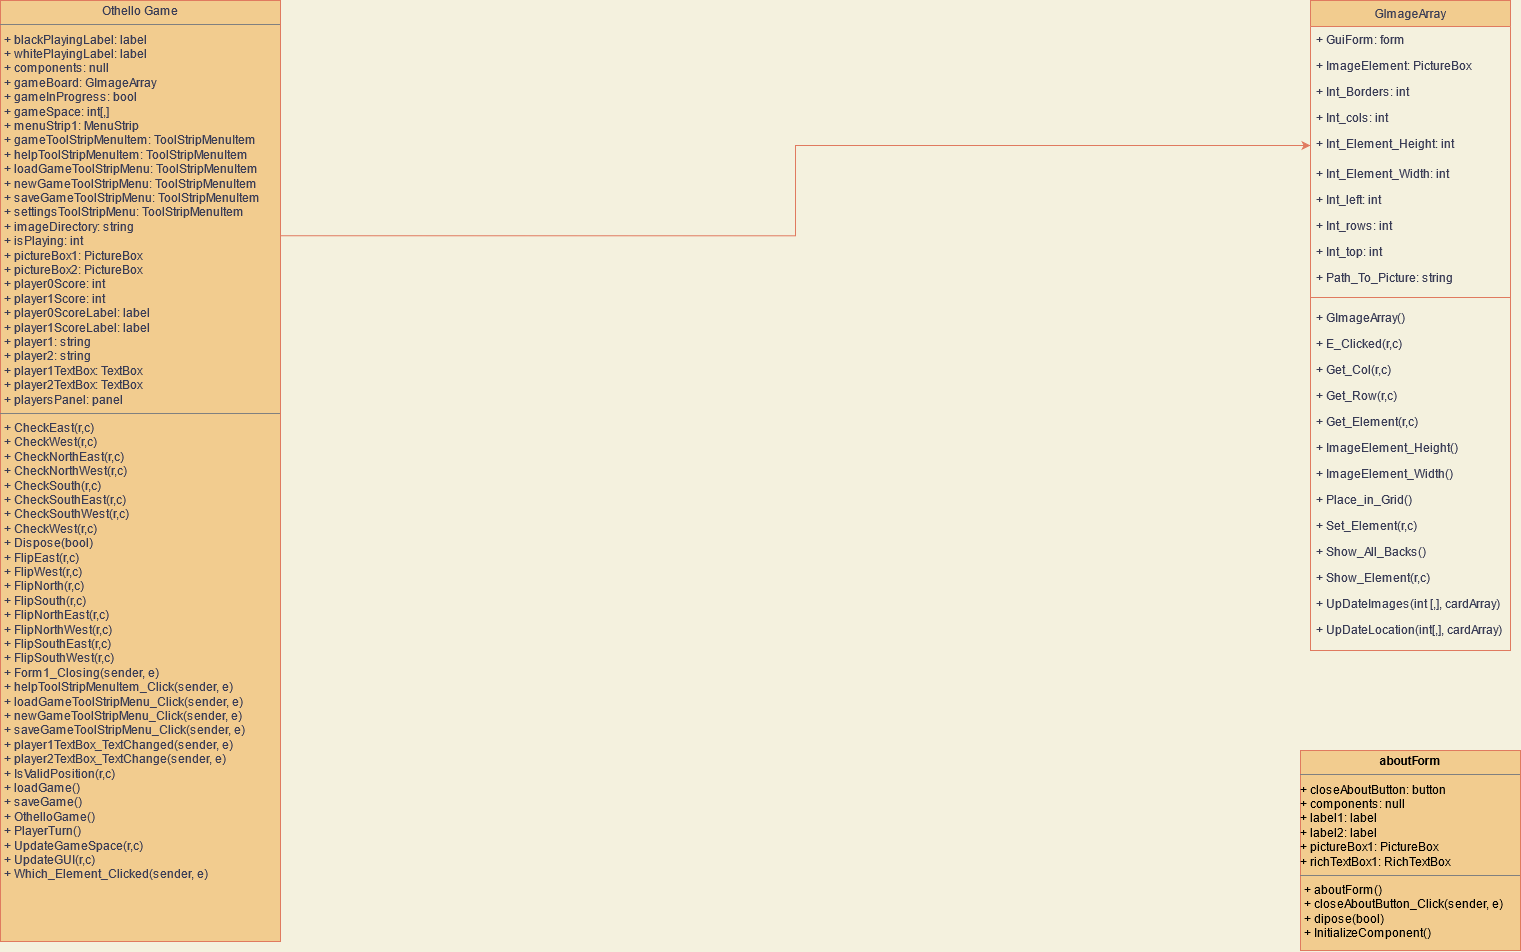

The diagram above was exported from draw.io. Its source (the exported page's mxGraphModel, read from the mxfile embedded in the PNG):
<mxGraphModel dx="1743" dy="1700" grid="1" gridSize="10" guides="1" tooltips="1" connect="1" arrows="1" fold="1" page="1" pageScale="1" pageWidth="827" pageHeight="1169" background="#F4F1DE" math="0" shadow="0">
  <root>
    <mxCell id="WIyWlLk6GJQsqaUBKTNV-0" />
    <mxCell id="WIyWlLk6GJQsqaUBKTNV-1" parent="WIyWlLk6GJQsqaUBKTNV-0" />
    <mxCell id="zkfFHV4jXpPFQw0GAbJ--17" value="GImageArray" style="swimlane;fontStyle=0;align=center;verticalAlign=top;childLayout=stackLayout;horizontal=1;startSize=26;horizontalStack=0;resizeParent=1;resizeLast=0;collapsible=1;marginBottom=0;rounded=0;shadow=0;strokeWidth=1;fillColor=#F2CC8F;strokeColor=#E07A5F;fontColor=#393C56;" parent="WIyWlLk6GJQsqaUBKTNV-1" vertex="1">
      <mxGeometry x="1420" y="40" width="200" height="650" as="geometry">
        <mxRectangle x="550" y="140" width="160" height="26" as="alternateBounds" />
      </mxGeometry>
    </mxCell>
    <mxCell id="zkfFHV4jXpPFQw0GAbJ--18" value="+ GuiForm: form" style="text;align=left;verticalAlign=top;spacingLeft=4;spacingRight=4;overflow=hidden;rotatable=0;points=[[0,0.5],[1,0.5]];portConstraint=eastwest;fontColor=#393C56;" parent="zkfFHV4jXpPFQw0GAbJ--17" vertex="1">
      <mxGeometry y="26" width="200" height="26" as="geometry" />
    </mxCell>
    <mxCell id="zkfFHV4jXpPFQw0GAbJ--19" value="+ ImageElement: PictureBox" style="text;align=left;verticalAlign=top;spacingLeft=4;spacingRight=4;overflow=hidden;rotatable=0;points=[[0,0.5],[1,0.5]];portConstraint=eastwest;rounded=0;shadow=0;html=0;fontColor=#393C56;" parent="zkfFHV4jXpPFQw0GAbJ--17" vertex="1">
      <mxGeometry y="52" width="200" height="26" as="geometry" />
    </mxCell>
    <mxCell id="zkfFHV4jXpPFQw0GAbJ--20" value="+ Int_Borders: int" style="text;align=left;verticalAlign=top;spacingLeft=4;spacingRight=4;overflow=hidden;rotatable=0;points=[[0,0.5],[1,0.5]];portConstraint=eastwest;rounded=0;shadow=0;html=0;fontColor=#393C56;" parent="zkfFHV4jXpPFQw0GAbJ--17" vertex="1">
      <mxGeometry y="78" width="200" height="26" as="geometry" />
    </mxCell>
    <mxCell id="zkfFHV4jXpPFQw0GAbJ--21" value="+ Int_cols: int" style="text;align=left;verticalAlign=top;spacingLeft=4;spacingRight=4;overflow=hidden;rotatable=0;points=[[0,0.5],[1,0.5]];portConstraint=eastwest;rounded=0;shadow=0;html=0;fontColor=#393C56;" parent="zkfFHV4jXpPFQw0GAbJ--17" vertex="1">
      <mxGeometry y="104" width="200" height="26" as="geometry" />
    </mxCell>
    <mxCell id="zkfFHV4jXpPFQw0GAbJ--22" value="+ Int_Element_Height: int" style="text;align=left;verticalAlign=top;spacingLeft=4;spacingRight=4;overflow=hidden;rotatable=0;points=[[0,0.5],[1,0.5]];portConstraint=eastwest;rounded=0;shadow=0;html=0;fontColor=#393C56;" parent="zkfFHV4jXpPFQw0GAbJ--17" vertex="1">
      <mxGeometry y="130" width="200" height="30" as="geometry" />
    </mxCell>
    <mxCell id="ltTKdg9FPYrDvOhTLp08-1" value="+ Int_Element_Width: int" style="text;align=left;verticalAlign=top;spacingLeft=4;spacingRight=4;overflow=hidden;rotatable=0;points=[[0,0.5],[1,0.5]];portConstraint=eastwest;rounded=0;shadow=0;html=0;fontColor=#393C56;" parent="zkfFHV4jXpPFQw0GAbJ--17" vertex="1">
      <mxGeometry y="160" width="200" height="26" as="geometry" />
    </mxCell>
    <mxCell id="ltTKdg9FPYrDvOhTLp08-2" value="+ Int_left: int" style="text;align=left;verticalAlign=top;spacingLeft=4;spacingRight=4;overflow=hidden;rotatable=0;points=[[0,0.5],[1,0.5]];portConstraint=eastwest;rounded=0;shadow=0;html=0;fontColor=#393C56;" parent="zkfFHV4jXpPFQw0GAbJ--17" vertex="1">
      <mxGeometry y="186" width="200" height="26" as="geometry" />
    </mxCell>
    <mxCell id="ltTKdg9FPYrDvOhTLp08-3" value="+ Int_rows: int" style="text;align=left;verticalAlign=top;spacingLeft=4;spacingRight=4;overflow=hidden;rotatable=0;points=[[0,0.5],[1,0.5]];portConstraint=eastwest;rounded=0;shadow=0;html=0;fontColor=#393C56;" parent="zkfFHV4jXpPFQw0GAbJ--17" vertex="1">
      <mxGeometry y="212" width="200" height="26" as="geometry" />
    </mxCell>
    <mxCell id="ltTKdg9FPYrDvOhTLp08-4" value="+ Int_top: int" style="text;align=left;verticalAlign=top;spacingLeft=4;spacingRight=4;overflow=hidden;rotatable=0;points=[[0,0.5],[1,0.5]];portConstraint=eastwest;rounded=0;shadow=0;html=0;fontColor=#393C56;" parent="zkfFHV4jXpPFQw0GAbJ--17" vertex="1">
      <mxGeometry y="238" width="200" height="26" as="geometry" />
    </mxCell>
    <mxCell id="ltTKdg9FPYrDvOhTLp08-5" value="+ Path_To_Picture: string" style="text;align=left;verticalAlign=top;spacingLeft=4;spacingRight=4;overflow=hidden;rotatable=0;points=[[0,0.5],[1,0.5]];portConstraint=eastwest;rounded=0;shadow=0;html=0;fontColor=#393C56;" parent="zkfFHV4jXpPFQw0GAbJ--17" vertex="1">
      <mxGeometry y="264" width="200" height="26" as="geometry" />
    </mxCell>
    <mxCell id="zkfFHV4jXpPFQw0GAbJ--23" value="" style="line;html=1;strokeWidth=1;align=left;verticalAlign=middle;spacingTop=-1;spacingLeft=3;spacingRight=3;rotatable=0;labelPosition=right;points=[];portConstraint=eastwest;labelBackgroundColor=#F4F1DE;fillColor=#F2CC8F;strokeColor=#E07A5F;fontColor=#393C56;" parent="zkfFHV4jXpPFQw0GAbJ--17" vertex="1">
      <mxGeometry y="290" width="200" height="14" as="geometry" />
    </mxCell>
    <mxCell id="zkfFHV4jXpPFQw0GAbJ--24" value="+ GImageArray()" style="text;align=left;verticalAlign=top;spacingLeft=4;spacingRight=4;overflow=hidden;rotatable=0;points=[[0,0.5],[1,0.5]];portConstraint=eastwest;fontColor=#393C56;" parent="zkfFHV4jXpPFQw0GAbJ--17" vertex="1">
      <mxGeometry y="304" width="200" height="26" as="geometry" />
    </mxCell>
    <mxCell id="zkfFHV4jXpPFQw0GAbJ--25" value="+ E_Clicked(r,c)" style="text;align=left;verticalAlign=top;spacingLeft=4;spacingRight=4;overflow=hidden;rotatable=0;points=[[0,0.5],[1,0.5]];portConstraint=eastwest;fontColor=#393C56;" parent="zkfFHV4jXpPFQw0GAbJ--17" vertex="1">
      <mxGeometry y="330" width="200" height="26" as="geometry" />
    </mxCell>
    <mxCell id="ltTKdg9FPYrDvOhTLp08-6" value="+ Get_Col(r,c)" style="text;align=left;verticalAlign=top;spacingLeft=4;spacingRight=4;overflow=hidden;rotatable=0;points=[[0,0.5],[1,0.5]];portConstraint=eastwest;fontColor=#393C56;" parent="zkfFHV4jXpPFQw0GAbJ--17" vertex="1">
      <mxGeometry y="356" width="200" height="26" as="geometry" />
    </mxCell>
    <mxCell id="ltTKdg9FPYrDvOhTLp08-7" value="+ Get_Row(r,c)" style="text;align=left;verticalAlign=top;spacingLeft=4;spacingRight=4;overflow=hidden;rotatable=0;points=[[0,0.5],[1,0.5]];portConstraint=eastwest;fontColor=#393C56;" parent="zkfFHV4jXpPFQw0GAbJ--17" vertex="1">
      <mxGeometry y="382" width="200" height="26" as="geometry" />
    </mxCell>
    <mxCell id="ltTKdg9FPYrDvOhTLp08-8" value="+ Get_Element(r,c)" style="text;align=left;verticalAlign=top;spacingLeft=4;spacingRight=4;overflow=hidden;rotatable=0;points=[[0,0.5],[1,0.5]];portConstraint=eastwest;fontColor=#393C56;" parent="zkfFHV4jXpPFQw0GAbJ--17" vertex="1">
      <mxGeometry y="408" width="200" height="26" as="geometry" />
    </mxCell>
    <mxCell id="ltTKdg9FPYrDvOhTLp08-9" value="+ ImageElement_Height()" style="text;align=left;verticalAlign=top;spacingLeft=4;spacingRight=4;overflow=hidden;rotatable=0;points=[[0,0.5],[1,0.5]];portConstraint=eastwest;fontColor=#393C56;" parent="zkfFHV4jXpPFQw0GAbJ--17" vertex="1">
      <mxGeometry y="434" width="200" height="26" as="geometry" />
    </mxCell>
    <mxCell id="ltTKdg9FPYrDvOhTLp08-10" value="+ ImageElement_Width()" style="text;align=left;verticalAlign=top;spacingLeft=4;spacingRight=4;overflow=hidden;rotatable=0;points=[[0,0.5],[1,0.5]];portConstraint=eastwest;fontColor=#393C56;" parent="zkfFHV4jXpPFQw0GAbJ--17" vertex="1">
      <mxGeometry y="460" width="200" height="26" as="geometry" />
    </mxCell>
    <mxCell id="ltTKdg9FPYrDvOhTLp08-11" value="+ Place_in_Grid()" style="text;align=left;verticalAlign=top;spacingLeft=4;spacingRight=4;overflow=hidden;rotatable=0;points=[[0,0.5],[1,0.5]];portConstraint=eastwest;fontColor=#393C56;" parent="zkfFHV4jXpPFQw0GAbJ--17" vertex="1">
      <mxGeometry y="486" width="200" height="26" as="geometry" />
    </mxCell>
    <mxCell id="ltTKdg9FPYrDvOhTLp08-12" value="+ Set_Element(r,c)" style="text;align=left;verticalAlign=top;spacingLeft=4;spacingRight=4;overflow=hidden;rotatable=0;points=[[0,0.5],[1,0.5]];portConstraint=eastwest;fontColor=#393C56;" parent="zkfFHV4jXpPFQw0GAbJ--17" vertex="1">
      <mxGeometry y="512" width="200" height="26" as="geometry" />
    </mxCell>
    <mxCell id="ltTKdg9FPYrDvOhTLp08-13" value="+ Show_All_Backs()" style="text;align=left;verticalAlign=top;spacingLeft=4;spacingRight=4;overflow=hidden;rotatable=0;points=[[0,0.5],[1,0.5]];portConstraint=eastwest;fontColor=#393C56;" parent="zkfFHV4jXpPFQw0GAbJ--17" vertex="1">
      <mxGeometry y="538" width="200" height="26" as="geometry" />
    </mxCell>
    <mxCell id="ltTKdg9FPYrDvOhTLp08-14" value="+ Show_Element(r,c)" style="text;align=left;verticalAlign=top;spacingLeft=4;spacingRight=4;overflow=hidden;rotatable=0;points=[[0,0.5],[1,0.5]];portConstraint=eastwest;fontColor=#393C56;" parent="zkfFHV4jXpPFQw0GAbJ--17" vertex="1">
      <mxGeometry y="564" width="200" height="26" as="geometry" />
    </mxCell>
    <mxCell id="ltTKdg9FPYrDvOhTLp08-15" value="+ UpDateImages(int [,], cardArray)" style="text;align=left;verticalAlign=top;spacingLeft=4;spacingRight=4;overflow=hidden;rotatable=0;points=[[0,0.5],[1,0.5]];portConstraint=eastwest;fontColor=#393C56;" parent="zkfFHV4jXpPFQw0GAbJ--17" vertex="1">
      <mxGeometry y="590" width="200" height="26" as="geometry" />
    </mxCell>
    <mxCell id="ltTKdg9FPYrDvOhTLp08-16" value="+ UpDateLocation(int[,], cardArray)" style="text;align=left;verticalAlign=top;spacingLeft=4;spacingRight=4;overflow=hidden;rotatable=0;points=[[0,0.5],[1,0.5]];portConstraint=eastwest;fontColor=#393C56;" parent="zkfFHV4jXpPFQw0GAbJ--17" vertex="1">
      <mxGeometry y="616" width="200" height="26" as="geometry" />
    </mxCell>
    <mxCell id="u1R-piV8KC_AZZOJsjaE-1" style="edgeStyle=orthogonalEdgeStyle;rounded=0;orthogonalLoop=1;jettySize=auto;html=1;entryX=0;entryY=0.5;entryDx=0;entryDy=0;labelBackgroundColor=#F4F1DE;strokeColor=#E07A5F;fontColor=#393C56;exitX=1;exitY=0.25;exitDx=0;exitDy=0;" edge="1" parent="WIyWlLk6GJQsqaUBKTNV-1" source="ltTKdg9FPYrDvOhTLp08-17" target="zkfFHV4jXpPFQw0GAbJ--22">
      <mxGeometry relative="1" as="geometry" />
    </mxCell>
    <mxCell id="ltTKdg9FPYrDvOhTLp08-17" value="&lt;p style=&quot;margin: 0px ; margin-top: 4px ; text-align: center&quot;&gt;Othello Game&lt;br&gt;&lt;/p&gt;&lt;hr size=&quot;1&quot;&gt;&lt;p style=&quot;margin: 0px ; margin-left: 4px&quot;&gt;+ blackPlayingLabel: label&lt;/p&gt;&lt;p style=&quot;margin: 0px ; margin-left: 4px&quot;&gt;+ whitePlayingLabel: label&lt;br&gt;&lt;/p&gt;&lt;p style=&quot;margin: 0px ; margin-left: 4px&quot;&gt;+ components: null&lt;br&gt;&lt;/p&gt;&lt;p style=&quot;margin: 0px ; margin-left: 4px&quot;&gt;+ gameBoard: GImageArray&lt;/p&gt;&lt;p style=&quot;margin: 0px ; margin-left: 4px&quot;&gt;+ gameInProgress: bool&lt;/p&gt;&lt;p style=&quot;margin: 0px ; margin-left: 4px&quot;&gt;+ gameSpace: int[,]&lt;/p&gt;&lt;p style=&quot;margin: 0px ; margin-left: 4px&quot;&gt;+ menuStrip1: MenuStrip&lt;br&gt;&lt;/p&gt;&lt;p style=&quot;margin: 0px ; margin-left: 4px&quot;&gt;+ gameToolStripMenuItem: ToolStripMenuItem&lt;/p&gt;&lt;p style=&quot;margin: 0px ; margin-left: 4px&quot;&gt;+ helpToolStripMenuItem: ToolStripMenuItem&lt;/p&gt;&lt;p style=&quot;margin: 0px ; margin-left: 4px&quot;&gt;+ loadGameToolStripMenu: ToolStripMenuItem&lt;/p&gt;&lt;p style=&quot;margin: 0px ; margin-left: 4px&quot;&gt;+ newGameToolStripMenu: ToolStripMenuItem&lt;/p&gt;&lt;p style=&quot;margin: 0px ; margin-left: 4px&quot;&gt;+ saveGameToolStripMenu: ToolStripMenuItem&lt;/p&gt;&lt;p style=&quot;margin: 0px ; margin-left: 4px&quot;&gt;+ settingsToolStripMenu: ToolStripMenuItem&lt;br&gt;&lt;/p&gt;&lt;p style=&quot;margin: 0px ; margin-left: 4px&quot;&gt;+ imageDirectory: string&lt;/p&gt;&lt;p style=&quot;margin: 0px ; margin-left: 4px&quot;&gt;+ isPlaying: int&lt;/p&gt;&lt;p style=&quot;margin: 0px ; margin-left: 4px&quot;&gt;+ pictureBox1: PictureBox&lt;/p&gt;&lt;p style=&quot;margin: 0px ; margin-left: 4px&quot;&gt;+ pictureBox2: PictureBox&lt;/p&gt;&lt;p style=&quot;margin: 0px ; margin-left: 4px&quot;&gt;+ player0Score: int&lt;/p&gt;&lt;p style=&quot;margin: 0px ; margin-left: 4px&quot;&gt;+ player1Score: int&lt;br&gt;&lt;/p&gt;&lt;p style=&quot;margin: 0px ; margin-left: 4px&quot;&gt;+ player0ScoreLabel: label&lt;/p&gt;&lt;p style=&quot;margin: 0px ; margin-left: 4px&quot;&gt;+ player1ScoreLabel: label&lt;br&gt;&lt;/p&gt;&lt;p style=&quot;margin: 0px ; margin-left: 4px&quot;&gt;+ player1: string&lt;/p&gt;&lt;p style=&quot;margin: 0px ; margin-left: 4px&quot;&gt;+ player2: string&lt;/p&gt;&lt;p style=&quot;margin: 0px ; margin-left: 4px&quot;&gt;+ player1TextBox: TextBox&lt;/p&gt;&lt;p style=&quot;margin: 0px ; margin-left: 4px&quot;&gt;+ player2TextBox: TextBox&lt;/p&gt;&lt;p style=&quot;margin: 0px ; margin-left: 4px&quot;&gt;+ playersPanel: panel&lt;br&gt;&lt;/p&gt;&lt;hr size=&quot;1&quot;&gt;&lt;p style=&quot;margin: 0px ; margin-left: 4px&quot;&gt;+ CheckEast(r,c)&lt;/p&gt;&lt;p style=&quot;margin: 0px ; margin-left: 4px&quot;&gt;+ CheckWest(r,c)&lt;/p&gt;&lt;p style=&quot;margin: 0px ; margin-left: 4px&quot;&gt;+ CheckNorthEast(r,c)&lt;/p&gt;&lt;p style=&quot;margin: 0px ; margin-left: 4px&quot;&gt;+ CheckNorthWest(r,c) &lt;br&gt;&lt;/p&gt;&lt;p style=&quot;margin: 0px ; margin-left: 4px&quot;&gt;+ CheckSouth(r,c) &lt;br&gt;&lt;/p&gt;&lt;p style=&quot;margin: 0px ; margin-left: 4px&quot;&gt;+ CheckSouthEast(r,c) &lt;br&gt;&lt;/p&gt;&lt;p style=&quot;margin: 0px ; margin-left: 4px&quot;&gt;+ CheckSouthWest(r,c) &lt;br&gt;&lt;/p&gt;&lt;p style=&quot;margin: 0px ; margin-left: 4px&quot;&gt;+ CheckWest(r,c) &lt;br&gt;&lt;/p&gt;&lt;p style=&quot;margin: 0px ; margin-left: 4px&quot;&gt;+ Dispose(bool) &lt;br&gt;&lt;/p&gt;&lt;p style=&quot;margin: 0px ; margin-left: 4px&quot;&gt;+ FlipEast(r,c) &lt;br&gt;&lt;/p&gt;&lt;p style=&quot;margin: 0px ; margin-left: 4px&quot;&gt;+ FlipWest(r,c) &lt;br&gt;&lt;/p&gt;&lt;p style=&quot;margin: 0px ; margin-left: 4px&quot;&gt;+ FlipNorth(r,c) &lt;br&gt;&lt;/p&gt;&lt;p style=&quot;margin: 0px ; margin-left: 4px&quot;&gt;+ FlipSouth(r,c) &lt;br&gt;&lt;/p&gt;&lt;p style=&quot;margin: 0px ; margin-left: 4px&quot;&gt;+ FlipNorthEast(r,c) &lt;br&gt;&lt;/p&gt;&lt;p style=&quot;margin: 0px ; margin-left: 4px&quot;&gt;+ FlipNorthWest(r,c) &lt;br&gt;&lt;/p&gt;&lt;p style=&quot;margin: 0px ; margin-left: 4px&quot;&gt;+ FlipSouthEast(r,c) &lt;br&gt;&lt;/p&gt;&lt;p style=&quot;margin: 0px ; margin-left: 4px&quot;&gt;+ FlipSouthWest(r,c) &lt;br&gt;&lt;/p&gt;&lt;p style=&quot;margin: 0px ; margin-left: 4px&quot;&gt;+ Form1_Closing(sender, e) &lt;br&gt;&lt;/p&gt;&lt;p style=&quot;margin: 0px ; margin-left: 4px&quot;&gt;+ helpToolStripMenuItem_Click(sender, e)&lt;/p&gt;&lt;p style=&quot;margin: 0px ; margin-left: 4px&quot;&gt;+ loadGameToolStripMenu_Click(sender, e) &lt;br&gt;&lt;/p&gt;&lt;p style=&quot;margin: 0px ; margin-left: 4px&quot;&gt;+ newGameToolStripMenu_Click(sender, e)&lt;/p&gt;&lt;p style=&quot;margin: 0px ; margin-left: 4px&quot;&gt;+ saveGameToolStripMenu_Click(sender, e) &lt;br&gt;&lt;/p&gt;&lt;p style=&quot;margin: 0px ; margin-left: 4px&quot;&gt;+ player1TextBox_TextChanged(sender, e) &lt;br&gt;&lt;/p&gt;&lt;p style=&quot;margin: 0px ; margin-left: 4px&quot;&gt;+ player2TextBox_TextChange(sender, e) &lt;br&gt;&lt;/p&gt;&lt;p style=&quot;margin: 0px ; margin-left: 4px&quot;&gt;+ IsValidPosition(r,c) &lt;br&gt;&lt;/p&gt;&lt;p style=&quot;margin: 0px ; margin-left: 4px&quot;&gt;+ loadGame()&lt;/p&gt;&lt;p style=&quot;margin: 0px ; margin-left: 4px&quot;&gt;+ saveGame()&lt;br&gt;&lt;/p&gt;&lt;p style=&quot;margin: 0px ; margin-left: 4px&quot;&gt;+ OthelloGame()&lt;/p&gt;&lt;p style=&quot;margin: 0px ; margin-left: 4px&quot;&gt;+ PlayerTurn()&lt;/p&gt;&lt;p style=&quot;margin: 0px ; margin-left: 4px&quot;&gt;+ UpdateGameSpace(r,c) &lt;br&gt;&lt;/p&gt;&lt;p style=&quot;margin: 0px ; margin-left: 4px&quot;&gt;+ UpdateGUI(r,c)&lt;/p&gt;&lt;p style=&quot;margin: 0px ; margin-left: 4px&quot;&gt;+ Which_Element_Clicked(sender, e) &lt;br&gt;&lt;/p&gt;" style="verticalAlign=top;align=left;overflow=fill;fontSize=12;fontFamily=Helvetica;html=1;fillColor=#F2CC8F;strokeColor=#E07A5F;fontColor=#393C56;" parent="WIyWlLk6GJQsqaUBKTNV-1" vertex="1">
      <mxGeometry x="110" y="40" width="280" height="941" as="geometry" />
    </mxCell>
    <mxCell id="u1R-piV8KC_AZZOJsjaE-3" value="&lt;p style=&quot;margin: 0px ; margin-top: 4px ; text-align: center&quot;&gt;&lt;b&gt;aboutForm&lt;/b&gt;&lt;/p&gt;&lt;hr size=&quot;1&quot;&gt;&lt;div&gt;+ closeAboutButton: button&lt;/div&gt;&lt;div&gt;+ components: null&lt;br&gt;+ label1: label&lt;/div&gt;&lt;div&gt;+ label2: label&lt;/div&gt;&lt;div&gt;+ pictureBox1: PictureBox&lt;/div&gt;&lt;div&gt;+ richTextBox1: RichTextBox&lt;br&gt; &lt;/div&gt;&lt;hr size=&quot;1&quot;&gt;&lt;p style=&quot;margin: 0px ; margin-left: 4px&quot;&gt;+ aboutForm()&lt;/p&gt;&lt;p style=&quot;margin: 0px ; margin-left: 4px&quot;&gt;+ closeAboutButton_Click(sender, e)&amp;nbsp;&lt;/p&gt;&lt;p style=&quot;margin: 0px ; margin-left: 4px&quot;&gt;+ dipose(bool)&lt;/p&gt;&lt;p style=&quot;margin: 0px ; margin-left: 4px&quot;&gt;+ InitializeComponent()&lt;br&gt;&lt;/p&gt;" style="verticalAlign=top;align=left;overflow=fill;fontSize=12;fontFamily=Helvetica;html=1;rounded=0;sketch=0;strokeColor=#E07A5F;fillColor=#F2CC8F;" vertex="1" parent="WIyWlLk6GJQsqaUBKTNV-1">
      <mxGeometry x="1410" y="790" width="220" height="200" as="geometry" />
    </mxCell>
  </root>
</mxGraphModel>